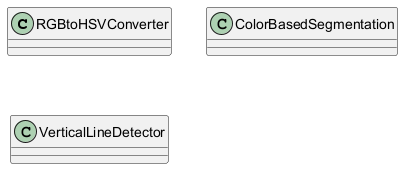

The diagram above was rendered by PlantUML. Its source (embedded in the PNG):
@startuml
class RGBtoHSVConverter
class ColorBasedSegmentation
class VerticalLineDetector
@enduml